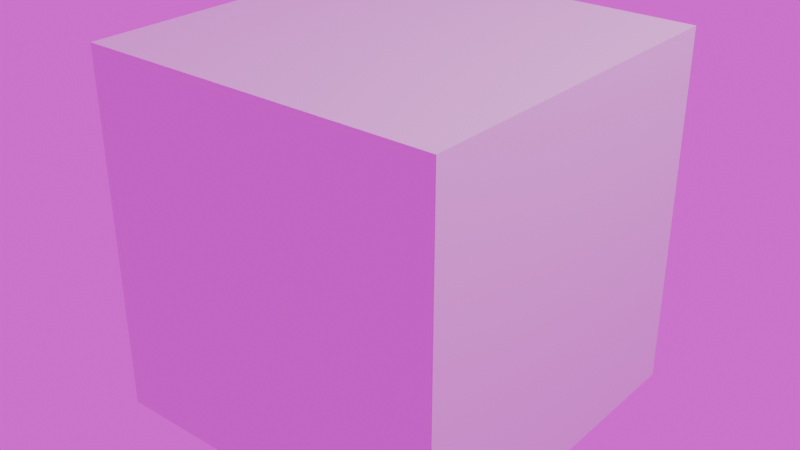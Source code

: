 # Source: scene_v001.blend  (saved by Blender 5.1.30; exported with 4.5.12 LTS)
import bpy
from mathutils import Matrix  # noqa: F401  (used for matrix-valued properties, if any)

bpy.ops.wm.read_factory_settings(use_empty=True)
scene = bpy.context.scene
scene.name = 'Scene'

# ---- collections
col_collection = bpy.data.collections.new('Collection'); scene.collection.children.link(col_collection)

# ---- images (referenced by path relative to the original .blend; pixels are not part of the script)
import os
ASSET_DIR = os.environ.get("B2B_ASSET_DIR", "")  # directory of the original .blend (textures are referenced by path, not embedded)
HERE = os.path.dirname(os.path.abspath(__file__))  # packed textures are extracted next to this script under _unpacked/

def load_image(name, relpath, width, height, colorspace="sRGB"):
    """Load a texture the original file referenced (path relative to the .blend, or extracted next to this script)."""
    p = next((c for c in (os.path.join(HERE, relpath), os.path.join(ASSET_DIR, relpath)) if relpath and os.path.exists(c)), "")
    if p:
        img = bpy.data.images.load(p, check_existing=True)
        img.name = name
    else:  # same state as the original file: an image datablock whose file is absent (Cycles renders it pink)
        img = bpy.data.images.new(name, width, height)
        img.source = "FILE"
        img.filepath = "//" + (relpath or name)
    img.colorspace_settings.name = colorspace
    return img
img_color_0c0c0c_exr = load_image('color_0C0C0C.exr', 'color_0C0C0C.exr', 1024, 1024, 'Linear Rec.709')

# ---- materials (node trees are filled in below, after node groups)
mat_material_002 = bpy.data.materials.new('Material.002')
mat_material_002.roughness = 0.5

# ---- material node trees
mat_material_002.use_nodes = True; mat_material_002.node_tree.nodes.clear()
_N = mat_material_002.node_tree.nodes; _L = mat_material_002.node_tree.links
n0 = _N.new('ShaderNodeBsdfPrincipled'); n0.name = 'Principled BSDF'; n0.location = (0, 300)
n1 = _N.new('ShaderNodeOutputMaterial'); n1.name = 'Material Output'; n1.location = (300, 300)
_L.new(n0.outputs[0], n1.inputs[0])
n1.is_active_output = True

# ---- world
world_world = bpy.data.worlds.new('World'); scene.world = world_world
world_world.use_nodes = True; world_world.node_tree.nodes.clear()
_N = world_world.node_tree.nodes; _L = world_world.node_tree.links
n0 = _N.new('ShaderNodeOutputWorld'); n0.name = 'World Output'; n0.location = (200, 100)
n1 = _N.new('ShaderNodeBackground'); n1.name = 'Background'; n1.location = (-200, 100)
n2 = _N.new('ShaderNodeTexEnvironment'); n2.name = 'Environment Texture'; n2.location = (-600, 400)
n2.image = img_color_0c0c0c_exr
n3 = _N.new('ShaderNodeMapping'); n3.name = 'Mapping'; n3.location = (-800, 400)
n3.inputs[2].default_value = (1.571, -0.0, 1.571)
n4 = _N.new('ShaderNodeTexCoord'); n4.name = 'Texture Coordinate'; n4.location = (-1000, 400)
n5 = _N.new('ShaderNodeTexEnvironment'); n5.name = 'Environment Texture.001'; n5.location = (-600, 100)
n5.image = img_color_0c0c0c_exr
n6 = _N.new('ShaderNodeMapping'); n6.name = 'Mapping.001'; n6.location = (-800, 100)
n6.inputs[2].default_value = (1.571, -0.0, 1.571)
n7 = _N.new('ShaderNodeTexCoord'); n7.name = 'Texture Coordinate.001'; n7.location = (-1000, 100)
_L.new(n1.outputs[0], n0.inputs[0])
_L.new(n3.outputs[0], n2.inputs[0])
_L.new(n4.outputs[0], n3.inputs[0])
_L.new(n5.outputs[0], n1.inputs[0])
_L.new(n6.outputs[0], n5.inputs[0])
_L.new(n7.outputs[0], n6.inputs[0])
n0.is_active_output = True
world_world.color = (0.05088, 0.05088, 0.05088)
world_world.sun_shadow_jitter_overblur = 0.0

# ---- cameras
cam_camera_002 = bpy.data.cameras.new('Camera.002')
cam_camera_002.sensor_fit = 'HORIZONTAL'
cam_camera_002.clip_end = 100.0
cam_camera_002.sensor_height = 20.25
cam_camera_002.dof.focus_distance = 0.0
cam_camera_002.dof.aperture_fstop = 0.0

# ---- lights
light_light_002 = bpy.data.lights.new('Light.002', 'POINT')
light_light_002.use_temperature = True
light_light_002.energy = 1000.0
light_light_002.shadow_soft_size = 0.1

# ---- meshes
me_cube_002 = bpy.data.meshes.new('Cube.002')
me_cube_002.from_pydata([(1.0, 1.0, 1.0), (1.0, 1.0, -1.0), (1.0, -1.0, 1.0), (1.0, -1.0, -1.0), (-1.0, 1.0, 1.0), (-1.0, 1.0, -1.0), (-1.0, -1.0, 1.0), (-1.0, -1.0, -1.0)], [], [(0, 4, 6, 2), (3, 2, 6, 7), (7, 6, 4, 5), (5, 1, 3, 7), (1, 0, 2, 3), (5, 4, 0, 1)])
me_cube_002.polygons.foreach_set('use_smooth', [True] * 6)
_k = set([(0, 1), (0, 2), (0, 4), (1, 3), (1, 5), (2, 3), (2, 6), (3, 7), (4, 5), (4, 6), (5, 7), (6, 7)])
me_cube_002.attributes.new('sharp_edge', 'BOOLEAN', 'EDGE').data.foreach_set('value', [ (min(e.vertices), max(e.vertices)) in _k for e in me_cube_002.edges])
_uv = me_cube_002.uv_layers.new(name='st')
_uv.uv.foreach_set('vector', [0.625, 0.5, 0.875, 0.5, 0.875, 0.75, 0.625, 0.75, 0.375, 0.75, 0.625, 0.75, 0.625, 1.0, 0.375, 1.0, 0.375, 0.0, 0.625, 0.0, 0.625, 0.25, 0.375, 0.25, 0.125, 0.5, 0.375, 0.5, 0.375, 0.75, 0.125, 0.75, 0.375, 0.5, 0.625, 0.5, 0.625, 0.75, 0.375, 0.75, 0.375, 0.25, 0.625, 0.25, 0.625, 0.5, 0.375, 0.5])
me_cube_002.materials.append(mat_material_002)
me_cube_002.update()
me_cube_002.normals_split_custom_set([tuple(v) for v in zip(*[iter([0.0, 0.0, 1.0, 0.0, 0.0, 1.0, 0.0, 0.0, 1.0, 0.0, 0.0, 1.0, 0.0, -1.0, 0.0, 0.0, -1.0, 0.0, 0.0, -1.0, 0.0, 0.0, -1.0, 0.0, -1.0, 0.0, 0.0, -1.0, 0.0, 0.0, -1.0, 0.0, 0.0, -1.0, 0.0, 0.0, 0.0, 0.0, -1.0, 0.0, 0.0, -1.0, 0.0, 0.0, -1.0, 0.0, 0.0, -1.0, 1.0, 0.0, 0.0, 1.0, 0.0, 0.0, 1.0, 0.0, 0.0, 1.0, 0.0, 0.0, 0.0, 1.0, 0.0, 0.0, 1.0, 0.0, 0.0, 1.0, 0.0, 0.0, 1.0, 0.0])] * 3)])

# ---- objects
ob_materials = bpy.data.objects.new('_materials', None)
ob_camera = bpy.data.objects.new('Camera', cam_camera_002)
ob_cube = bpy.data.objects.new('Cube', me_cube_002)
ob_light = bpy.data.objects.new('Light', light_light_002)

# ---- transforms, parenting, visibility, modifiers, constraints
ob_materials.location = (0.0, 0.0, 0.0)
ob_materials.empty_display_size = 0.1
ob_camera.location = (7.359, -6.926, 4.958)
ob_camera.rotation_euler = (1.109, 3.283e-08, 0.8149)
ob_cube.location = (0.0, 0.0, 0.0)
ob_light.location = (4.076, 1.005, 5.904)
ob_light.rotation_euler = (0.6503, 0.05522, 1.866)

# ---- collection membership
col_collection.objects.link(ob_materials)
col_collection.objects.link(ob_camera)
col_collection.objects.link(ob_cube)
col_collection.objects.link(ob_light)

# ---- scene / render settings (as saved in the file)
scene.frame_start = 0; scene.frame_end = 0; scene.frame_set(1)
scene.render.engine = 'BLENDER_EEVEE_NEXT'
scene.render.bake_bias = 0.0
scene.render.bake_samples = 0
scene.cycles.sampling_pattern = 'TABULATED_SOBOL'
scene.eevee.use_volume_custom_range = False
bpy.context.view_layer.update()

# ---- added for rendering (the .blend has no active camera): camera
cam_auto = bpy.data.cameras.new('AutoCamera')
cam_auto.lens = 50.0
cam_auto.sensor_width = 36.0
cam_auto.clip_end = 1000.0
ob_auto_camera = bpy.data.objects.new('AutoCamera', cam_auto)
scene.collection.objects.link(ob_auto_camera)
ob_auto_camera.location = (3.20507, -3.84609, 2.56406)
ob_auto_camera.rotation_euler = (1.09748, -7.21219e-08, 0.694738)
scene.camera = ob_auto_camera
bpy.context.view_layer.update()
